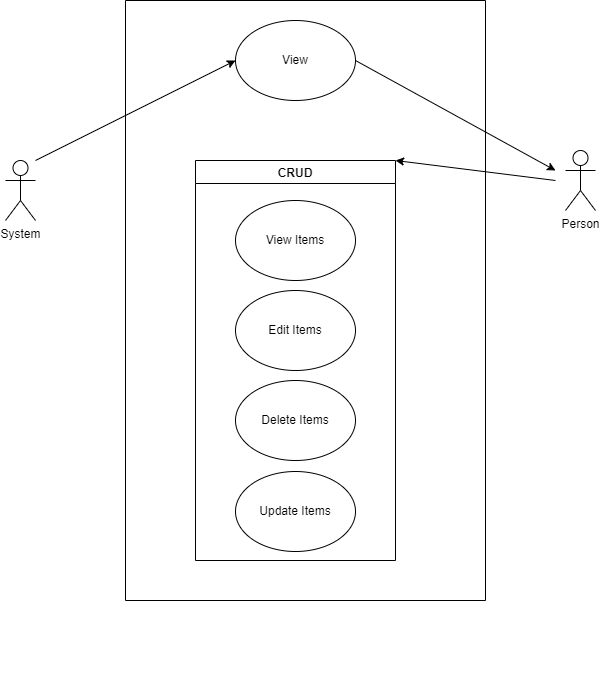

The diagram above was exported from draw.io. Its source (the exported page's mxGraphModel, read from the mxfile embedded in the PNG):
<mxGraphModel dx="1221" dy="644" grid="1" gridSize="10" guides="1" tooltips="1" connect="1" arrows="1" fold="1" page="1" pageScale="1" pageWidth="827" pageHeight="1169" math="0" shadow="0">
  <root>
    <mxCell id="0" />
    <mxCell id="1" parent="0" />
    <mxCell id="ziUY7R5akER2mZ0gJTkW-1" value="System" style="shape=umlActor;verticalLabelPosition=bottom;verticalAlign=top;html=1;outlineConnect=0;" parent="1" vertex="1">
      <mxGeometry x="40" y="200" width="30" height="60" as="geometry" />
    </mxCell>
    <mxCell id="ziUY7R5akER2mZ0gJTkW-3" value="View" style="ellipse;whiteSpace=wrap;html=1;" parent="1" vertex="1">
      <mxGeometry x="270" y="60" width="120" height="80" as="geometry" />
    </mxCell>
    <mxCell id="ziUY7R5akER2mZ0gJTkW-4" value="Person" style="shape=umlActor;verticalLabelPosition=bottom;verticalAlign=top;html=1;outlineConnect=0;" parent="1" vertex="1">
      <mxGeometry x="600" y="190" width="30" height="60" as="geometry" />
    </mxCell>
    <mxCell id="ziUY7R5akER2mZ0gJTkW-12" value="CRUD" style="swimlane;" parent="1" vertex="1">
      <mxGeometry x="230" y="200" width="200" height="400" as="geometry" />
    </mxCell>
    <mxCell id="ziUY7R5akER2mZ0gJTkW-9" value="View Items" style="ellipse;whiteSpace=wrap;html=1;" parent="ziUY7R5akER2mZ0gJTkW-12" vertex="1">
      <mxGeometry x="40" y="40" width="120" height="80" as="geometry" />
    </mxCell>
    <mxCell id="ziUY7R5akER2mZ0gJTkW-10" value="Edit Items" style="ellipse;whiteSpace=wrap;html=1;" parent="ziUY7R5akER2mZ0gJTkW-12" vertex="1">
      <mxGeometry x="40" y="130" width="120" height="80" as="geometry" />
    </mxCell>
    <mxCell id="Mv8LjasBi0dh96xj8W2S-1" value="Delete Items" style="ellipse;whiteSpace=wrap;html=1;" parent="ziUY7R5akER2mZ0gJTkW-12" vertex="1">
      <mxGeometry x="40" y="220" width="120" height="80" as="geometry" />
    </mxCell>
    <mxCell id="g0BxB8_LkU6H_ugdduww-1" value="Update Items" style="ellipse;whiteSpace=wrap;html=1;" vertex="1" parent="ziUY7R5akER2mZ0gJTkW-12">
      <mxGeometry x="40" y="311" width="120" height="80" as="geometry" />
    </mxCell>
    <mxCell id="ziUY7R5akER2mZ0gJTkW-14" value="" style="endArrow=classic;html=1;rounded=0;entryX=0;entryY=0.5;entryDx=0;entryDy=0;" parent="1" target="ziUY7R5akER2mZ0gJTkW-3" edge="1">
      <mxGeometry width="50" height="50" relative="1" as="geometry">
        <mxPoint x="70" y="200" as="sourcePoint" />
        <mxPoint x="120" y="150" as="targetPoint" />
      </mxGeometry>
    </mxCell>
    <mxCell id="ziUY7R5akER2mZ0gJTkW-15" value="" style="endArrow=classic;html=1;rounded=0;exitX=1;exitY=0.5;exitDx=0;exitDy=0;" parent="1" source="ziUY7R5akER2mZ0gJTkW-3" edge="1">
      <mxGeometry width="50" height="50" relative="1" as="geometry">
        <mxPoint x="620" y="125" as="sourcePoint" />
        <mxPoint x="590" y="210" as="targetPoint" />
      </mxGeometry>
    </mxCell>
    <mxCell id="ziUY7R5akER2mZ0gJTkW-16" value="" style="endArrow=classic;html=1;rounded=0;entryX=1;entryY=0;entryDx=0;entryDy=0;" parent="1" target="ziUY7R5akER2mZ0gJTkW-12" edge="1">
      <mxGeometry width="50" height="50" relative="1" as="geometry">
        <mxPoint x="590" y="220" as="sourcePoint" />
        <mxPoint x="390" y="210" as="targetPoint" />
      </mxGeometry>
    </mxCell>
    <mxCell id="ziUY7R5akER2mZ0gJTkW-21" style="edgeStyle=orthogonalEdgeStyle;rounded=0;orthogonalLoop=1;jettySize=auto;html=1;exitX=0.5;exitY=1;exitDx=0;exitDy=0;" parent="1" edge="1">
      <mxGeometry relative="1" as="geometry">
        <mxPoint x="340" y="720" as="sourcePoint" />
        <mxPoint x="340" y="720" as="targetPoint" />
      </mxGeometry>
    </mxCell>
    <mxCell id="g0BxB8_LkU6H_ugdduww-3" value="" style="endArrow=none;html=1;rounded=0;" edge="1" parent="1">
      <mxGeometry width="50" height="50" relative="1" as="geometry">
        <mxPoint x="520" y="640" as="sourcePoint" />
        <mxPoint x="520" y="40" as="targetPoint" />
      </mxGeometry>
    </mxCell>
    <mxCell id="g0BxB8_LkU6H_ugdduww-4" value="" style="endArrow=none;html=1;rounded=0;" edge="1" parent="1">
      <mxGeometry width="50" height="50" relative="1" as="geometry">
        <mxPoint x="160" y="640" as="sourcePoint" />
        <mxPoint x="520" y="640" as="targetPoint" />
      </mxGeometry>
    </mxCell>
    <mxCell id="g0BxB8_LkU6H_ugdduww-5" value="" style="endArrow=none;html=1;rounded=0;" edge="1" parent="1">
      <mxGeometry width="50" height="50" relative="1" as="geometry">
        <mxPoint x="160" y="40" as="sourcePoint" />
        <mxPoint x="160" y="640" as="targetPoint" />
      </mxGeometry>
    </mxCell>
    <mxCell id="g0BxB8_LkU6H_ugdduww-6" value="" style="endArrow=none;html=1;rounded=0;" edge="1" parent="1">
      <mxGeometry width="50" height="50" relative="1" as="geometry">
        <mxPoint x="160" y="40" as="sourcePoint" />
        <mxPoint x="520" y="40" as="targetPoint" />
      </mxGeometry>
    </mxCell>
  </root>
</mxGraphModel>